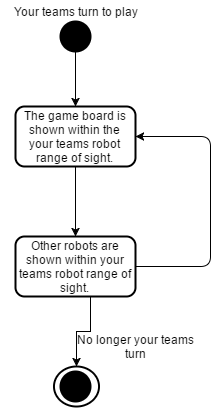

The diagram above was exported from draw.io. Its source (the exported page's mxGraphModel, read from the mxfile embedded in the PNG):
<mxGraphModel dx="872" dy="414" grid="1" gridSize="10" guides="1" tooltips="1" connect="1" arrows="1" fold="1" page="1" pageScale="1" pageWidth="500" pageHeight="500" background="#ffffff" math="0" shadow="0">
  <root>
    <mxCell id="0" />
    <mxCell id="1" parent="0" />
    <mxCell id="7" style="edgeStyle=orthogonalEdgeStyle;rounded=0;html=1;entryX=0.5;entryY=0;jettySize=auto;orthogonalLoop=1;" edge="1" parent="1" source="2" target="4">
      <mxGeometry relative="1" as="geometry" />
    </mxCell>
    <mxCell id="2" value="" style="ellipse;whiteSpace=wrap;html=1;strokeWidth=2;fillColor=#000000;" vertex="1" parent="1">
      <mxGeometry x="220" y="25" width="30" height="30" as="geometry" />
    </mxCell>
    <mxCell id="8" style="edgeStyle=orthogonalEdgeStyle;rounded=0;html=1;entryX=0.5;entryY=0;jettySize=auto;orthogonalLoop=1;" edge="1" parent="1" source="4" target="6">
      <mxGeometry relative="1" as="geometry" />
    </mxCell>
    <mxCell id="4" value="The game board is shown within the your teams robot range of sight." style="rounded=1;whiteSpace=wrap;html=1;strokeWidth=2;fillColor=none;" vertex="1" parent="1">
      <mxGeometry x="175" y="110" width="120" height="60" as="geometry" />
    </mxCell>
    <mxCell id="13" style="edgeStyle=orthogonalEdgeStyle;rounded=0;html=1;entryX=0.5;entryY=0;jettySize=auto;orthogonalLoop=1;" edge="1" parent="1" source="6" target="10">
      <mxGeometry relative="1" as="geometry">
        <Array as="points">
          <mxPoint x="250" y="335" />
          <mxPoint x="236" y="335" />
        </Array>
      </mxGeometry>
    </mxCell>
    <mxCell id="6" value="Other robots are shown within your teams robot range of sight." style="rounded=1;whiteSpace=wrap;html=1;strokeWidth=2;fillColor=none;" vertex="1" parent="1">
      <mxGeometry x="175" y="240" width="120" height="60" as="geometry" />
    </mxCell>
    <mxCell id="10" value="" style="ellipse;whiteSpace=wrap;html=1;strokeWidth=2;fillColor=none;" vertex="1" parent="1">
      <mxGeometry x="213" y="370" width="45" height="40" as="geometry" />
    </mxCell>
    <mxCell id="11" value="" style="ellipse;whiteSpace=wrap;html=1;strokeWidth=2;fillColor=#000000;" vertex="1" parent="1">
      <mxGeometry x="220" y="375" width="30" height="30" as="geometry" />
    </mxCell>
    <mxCell id="17" value="" style="endArrow=classic;html=1;entryX=1;entryY=0.5;exitX=1;exitY=0.5;" edge="1" parent="1" source="6" target="4">
      <mxGeometry width="50" height="50" relative="1" as="geometry">
        <mxPoint x="10" y="80" as="sourcePoint" />
        <mxPoint x="60" y="30" as="targetPoint" />
        <Array as="points">
          <mxPoint x="370" y="270" />
          <mxPoint x="370" y="140" />
        </Array>
      </mxGeometry>
    </mxCell>
    <mxCell id="19" value="Your teams turn to play" style="text;html=1;strokeColor=none;fillColor=none;align=center;verticalAlign=middle;whiteSpace=wrap;" vertex="1" parent="1">
      <mxGeometry x="161" y="5" width="150" height="20" as="geometry" />
    </mxCell>
    <mxCell id="20" value="No longer your teams turn" style="text;html=1;strokeColor=none;fillColor=none;align=center;verticalAlign=middle;whiteSpace=wrap;" vertex="1" parent="1">
      <mxGeometry x="225" y="340" width="140" height="20" as="geometry" />
    </mxCell>
  </root>
</mxGraphModel>